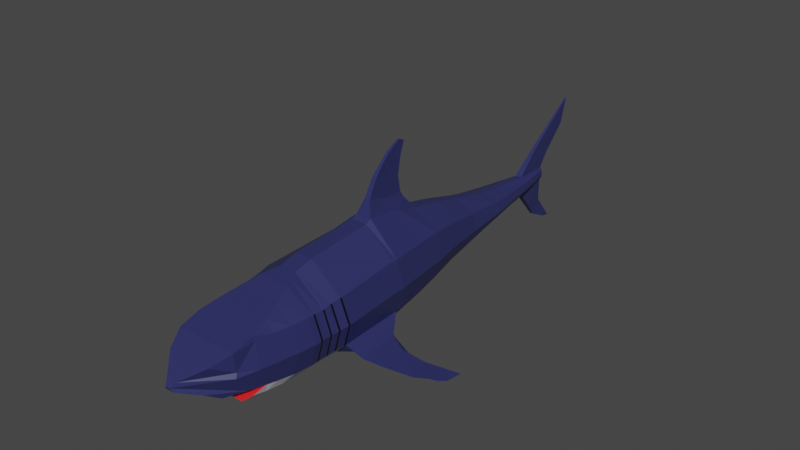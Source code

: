 # Source: SharkModel.blend  (saved by Blender 3.1.7; exported with 4.5.12 LTS)
import bpy
from mathutils import Matrix  # noqa: F401  (used for matrix-valued properties, if any)

bpy.ops.wm.read_factory_settings(use_empty=True)
scene = bpy.context.scene
scene.name = 'Scene'

# ---- collections
col_collection = bpy.data.collections.new('Collection'); scene.collection.children.link(col_collection)

# ---- materials (node trees are filled in below, after node groups)
mat_sharkbackcolor = bpy.data.materials.new('SharkBackColor')
mat_sharkbackcolor.alpha_threshold = 0.0
mat_sharkbackcolor.use_transparent_shadow = False
mat_sharkbackcolor.line_color = (0.0, 0.0, 0.0, 1.0)
mat_sharkbellycolor = bpy.data.materials.new('SharkBellyColor')
mat_sharkbellycolor.use_transparent_shadow = False
mat_sharkgillcolor = bpy.data.materials.new('SharkGillColor')
mat_sharkgillcolor.use_transparent_shadow = False
mat_sharkmouthcolor = bpy.data.materials.new('SharkMouthColor')
mat_sharkmouthcolor.use_transparent_shadow = False

# ---- material node trees
mat_sharkbackcolor.use_nodes = True; mat_sharkbackcolor.node_tree.nodes.clear()
_N = mat_sharkbackcolor.node_tree.nodes; _L = mat_sharkbackcolor.node_tree.links
n0 = _N.new('ShaderNodeOutputMaterial'); n0.name = 'Material Output'; n0.location = (300, 300)
n1 = _N.new('ShaderNodeBsdfPrincipled'); n1.name = 'Principled BSDF'; n1.location = (10, 300)
n1.distribution = 'GGX'
n1.subsurface_method = 'RANDOM_WALK_SKIN'
n1.inputs[0].default_value = (0.02695, 0.03049, 0.1193, 1.0)
n1.inputs[2].default_value = 0.4
n1.inputs[3].default_value = 1.45
n1.inputs[27].default_value = (0.0, 0.0, 0.0, 1.0)
n1.inputs[28].default_value = 1.0
_L.new(n1.outputs[0], n0.inputs[0])
n0.is_active_output = True
mat_sharkbellycolor.use_nodes = True; mat_sharkbellycolor.node_tree.nodes.clear()
_N = mat_sharkbellycolor.node_tree.nodes; _L = mat_sharkbellycolor.node_tree.links
n0 = _N.new('ShaderNodeBsdfPrincipled'); n0.name = 'Principled BSDF'; n0.location = (10, 300)
n0.distribution = 'GGX'
n0.subsurface_method = 'RANDOM_WALK_SKIN'
n0.inputs[0].default_value = (0.7915, 0.7645, 0.8689, 1.0)
n0.inputs[3].default_value = 1.45
n0.inputs[27].default_value = (0.0, 0.0, 0.0, 1.0)
n0.inputs[28].default_value = 1.0
n1 = _N.new('ShaderNodeOutputMaterial'); n1.name = 'Material Output'; n1.location = (300, 300)
_L.new(n0.outputs[0], n1.inputs[0])
n1.is_active_output = True
mat_sharkgillcolor.use_nodes = True; mat_sharkgillcolor.node_tree.nodes.clear()
_N = mat_sharkgillcolor.node_tree.nodes; _L = mat_sharkgillcolor.node_tree.links
n0 = _N.new('ShaderNodeBsdfPrincipled'); n0.name = 'Principled BSDF'; n0.location = (10, 300)
n0.distribution = 'GGX'
n0.subsurface_method = 'RANDOM_WALK_SKIN'
n0.inputs[0].default_value = (0.0, 0.0, 0.0, 1.0)
n0.inputs[3].default_value = 1.45
n0.inputs[27].default_value = (0.0, 0.0, 0.0, 1.0)
n0.inputs[28].default_value = 1.0
n1 = _N.new('ShaderNodeOutputMaterial'); n1.name = 'Material Output'; n1.location = (300, 300)
_L.new(n0.outputs[0], n1.inputs[0])
n1.is_active_output = True
mat_sharkmouthcolor.use_nodes = True; mat_sharkmouthcolor.node_tree.nodes.clear()
_N = mat_sharkmouthcolor.node_tree.nodes; _L = mat_sharkmouthcolor.node_tree.links
n0 = _N.new('ShaderNodeBsdfPrincipled'); n0.name = 'Principled BSDF'; n0.location = (10, 300)
n0.distribution = 'GGX'
n0.subsurface_method = 'RANDOM_WALK_SKIN'
n0.inputs[0].default_value = (0.8, 0.01589, 0.01834, 1.0)
n0.inputs[3].default_value = 1.45
n0.inputs[27].default_value = (0.0, 0.0, 0.0, 1.0)
n0.inputs[28].default_value = 1.0
n1 = _N.new('ShaderNodeOutputMaterial'); n1.name = 'Material Output'; n1.location = (300, 300)
_L.new(n0.outputs[0], n1.inputs[0])
n1.is_active_output = True

# ---- world
world_world = bpy.data.worlds.new('World'); scene.world = world_world
world_world.use_nodes = True; world_world.node_tree.nodes.clear()
_N = world_world.node_tree.nodes; _L = world_world.node_tree.links
n0 = _N.new('ShaderNodeOutputWorld'); n0.name = 'World Output'; n0.location = (300, 300)
n1 = _N.new('ShaderNodeBackground'); n1.name = 'Background'; n1.location = (10, 300)
n1.inputs[0].default_value = (0.05088, 0.05088, 0.05088, 1.0)
_L.new(n1.outputs[0], n0.inputs[0])
n0.is_active_output = True
world_world.color = (0.05088, 0.05088, 0.05088)
world_world.use_sun_shadow = False
world_world.sun_shadow_jitter_overblur = 0.0

# ---- meshes
me_sharkmesh = bpy.data.meshes.new('SharkMesh')
me_sharkmesh.from_pydata([(0.2385, -0.6821, 0.5064), (0.4317, -0.6821, -2.051), (0.8768, -2.682, -0.01334), (0.7487, -3.013, -1.616), (-0.2341, -0.6821, 0.5064), (-0.4273, -0.6821, -2.051), (-0.8724, -2.682, -0.01334), (-0.7443, -3.013, -1.616), (-0.5824, -1.937, -1.909), (0.6164, -1.682, 0.2607), (-0.612, -1.682, 0.2607), (0.5868, -1.937, -1.909), (1.314, -0.6821, -0.8094), (-1.046, -2.682, -0.8094), (1.051, -2.682, -0.8094), (-1.31, -0.6821, -0.8094), (1.247, -1.682, -0.8094), (-1.242, -1.682, -0.8094), (-0.4454, -1.182, 0.4025), (0.4828, -1.437, -2.004), (-0.4784, -1.437, -2.004), (0.4498, -1.182, 0.4025), (1.314, -1.182, -0.8094), (-1.31, -1.182, -0.8094), (-0.5971, -2.437, -1.862), (0.7552, -2.182, 0.1284), (-0.7508, -2.182, 0.1284), (0.6015, -2.437, -1.862), (-1.151, -2.182, -0.8094), (1.155, -2.182, -0.8094), (-0.907, -2.647, -0.1322), (1.168, -0.7579, -0.1322), (0.9114, -2.647, -0.1322), (-1.164, -0.7579, -0.1322), (1.081, -1.702, -0.1322), (-1.077, -1.702, -0.1322), (1.14, -1.23, -0.1322), (-1.136, -1.23, -0.1322), (-0.9977, -2.175, -0.1322), (1.002, -2.175, -0.1322), (1.142, -0.6821, -1.447), (0.9458, -2.431, -1.397), (-1.137, -0.6821, -1.447), (1.083, -1.682, -1.447), (-1.078, -1.682, -1.447), (-0.9414, -2.431, -1.397), (-1.137, -1.182, -1.447), (1.142, -1.182, -1.447), (1.003, -2.182, -1.408), (-0.999, -2.182, -1.408), (-0.8645, -3.2, -0.6956), (-0.8627, -3.265, -0.177), (0.8828, -2.954, -1.308), (0.5812, -3.428, -1.389), (0.8671, -3.265, -0.177), (-0.5768, -3.428, -1.389), (-0.8784, -2.954, -1.308), (-0.9102, -3.265, -0.8118), (0.8689, -3.2, -0.6956), (0.9146, -3.265, -0.8118), (-0.1426, -4.308, -0.6835), (-0.6262, -3.771, -0.3955), (0.1319, -4.374, -0.9179), (0.4514, -3.816, -1.153), (0.6306, -3.771, -0.3955), (-0.447, -3.816, -1.153), (-0.1275, -4.374, -0.9179), (-0.06099, -4.43, -0.8054), (0.147, -4.308, -0.6835), (0.06539, -4.43, -0.8054), (0.4577, -0.1432, -2.05), (-0.4533, -0.1432, -2.05), (1.211, -0.1354, -1.411), (-1.206, -0.1354, -1.411), (-0.2484, -0.1432, 0.6297), (0.2528, -0.1432, 0.6297), (1.209, -0.2236, -0.04754), (1.394, -0.1432, -0.7654), (-1.205, -0.2236, -0.04754), (-1.389, -0.1432, -0.7657), (0.7868, -0.6821, -1.808), (0.8814, -2.794, -1.527), (-0.7824, -0.6821, -1.808), (0.8348, -1.81, -1.737), (-0.8304, -1.81, -1.737), (-0.8079, -1.31, -1.785), (0.8123, -1.31, -1.785), (0.8025, -2.31, -1.694), (-0.7981, -2.31, -1.694), (-0.877, -2.794, -1.527), (0.8343, -0.06447, -1.789), (-0.8299, -0.06447, -1.789), (0.5366, 1.813, -1.988), (-0.5322, 1.813, -1.988), (0.7764, 1.851, -1.864), (-0.7721, 1.851, -1.864), (-0.231, 1.813, 0.7663), (0.2354, 1.813, 0.7663), (1.125, 1.727, 0.04129), (1.297, 1.813, -0.7275), (-1.121, 1.727, 0.04129), (-1.293, 1.813, -0.7275), (1.127, 1.898, -1.425), (-1.122, 1.898, -1.425), (0.5366, 2.053, -1.972), (-0.5322, 2.053, -1.972), (0.7764, 2.052, -1.881), (-0.7721, 2.052, -1.881), (-0.231, 1.99, 0.8455), (0.2354, 1.99, 0.8455), (1.125, 1.928, 0.03388), (1.297, 2.014, -0.7349), (-1.121, 1.928, 0.03388), (-1.293, 2.014, -0.7349), (1.127, 2.099, -1.433), (-1.122, 2.099, -1.433), (0.3763, 3.073, -1.96), (-0.3719, 3.073, -1.96), (0.8355, 3.112, -1.59), (-0.8311, 3.112, -1.59), (-0.2036, 3.073, 0.6883), (0.208, 3.073, 0.6883), (0.9934, 2.987, -0.005191), (1.145, 3.073, -0.774), (-0.989, 2.987, -0.005191), (-1.141, 3.073, -0.774), (0.9947, 3.159, -1.362), (-0.9903, 3.159, -1.362), (0.3449, 3.807, -1.798), (-0.3405, 3.807, -1.798), (0.792, 3.846, -1.452), (-0.7876, 3.846, -1.425), (-0.1863, 3.776, 0.4722), (0.1907, 3.776, 0.4722), (0.9103, 3.808, -0.03226), (1.049, 3.815, -0.8011), (-0.9059, 3.808, -0.03226), (-1.045, 3.815, -0.8011), (0.9115, 3.853, -1.255), (-0.9071, 3.853, -1.255), (-0.3616, -0.9838, 0.4437), (0.4625, -1.138, -2.023), (-1.31, -0.9838, -0.8094), (-0.4581, -1.138, -2.023), (0.366, -0.9838, 0.4437), (1.314, -0.9838, -0.8094), (1.14, -1.043, -0.1322), (-1.136, -1.043, -0.1322), (1.142, -0.9838, -1.447), (-1.137, -0.9838, -1.447), (-0.7978, -1.061, -1.794), (0.8022, -1.061, -1.794), (-0.3409, -0.9349, 0.4539), (0.4575, -1.064, -2.027), (-1.31, -0.9349, -0.8094), (-1.136, -0.9966, -0.1322), (-1.137, -0.9349, -1.447), (-0.7953, -0.9994, -1.796), (-0.4532, -1.064, -2.027), (0.3453, -0.9349, 0.4539), (1.314, -0.9349, -0.8094), (1.14, -0.9966, -0.1322), (1.142, -0.9349, -1.447), (0.7997, -0.9994, -1.796), (1.174, -0.7144, -0.1253), (-1.317, -0.6382, -0.8058), (-1.17, -0.7144, -0.1253), (0.2396, -0.6382, 0.5165), (1.321, -0.6382, -0.8058), (-1.143, -0.6376, -1.444), (-0.2352, -0.6382, 0.5165), (-0.4294, -0.6382, -2.051), (0.4338, -0.6382, -2.051), (1.147, -0.6376, -1.444), (0.7906, -0.6318, -1.807), (-0.7862, -0.6318, -1.807), (1.172, -0.5127, -0.09334), (-1.167, -0.5127, -0.09334), (1.351, -0.4348, -0.7893), (-0.4393, -0.4348, -2.051), (1.173, -0.4312, -1.43), (0.8086, -0.3987, -1.799), (-0.8042, -0.3987, -1.799), (-1.347, -0.4348, -0.7893), (0.245, -0.4348, 0.563), (-1.169, -0.4312, -1.43), (-0.2406, -0.4348, 0.563), (0.4437, -0.4348, -2.051), (1.178, -0.4634, -0.08552), (-1.174, -0.4634, -0.08552), (1.358, -0.385, -0.7853), (-0.4417, -0.385, -2.05), (1.18, -0.3807, -1.427), (0.8129, -0.3416, -1.797), (-0.8085, -0.3416, -1.797), (-1.354, -0.385, -0.7853), (0.2464, -0.385, 0.5744), (-1.175, -0.3807, -1.427), (-0.242, -0.385, 0.5744), (0.4461, -0.385, -2.05), (-0.2489, -0.08772, 0.6336), (0.2533, -0.08772, 0.6336), (1.213, -0.07765, -1.411), (0.8359, -0.01011, -1.784), (1.397, -0.08772, -0.7646), (-0.4542, -0.08772, -2.051), (0.4586, -0.08772, -2.051), (1.212, -0.1683, -0.04502), (-1.209, -0.07765, -1.411), (-0.8315, -0.01011, -1.784), (-1.392, -0.08772, -0.7646), (-1.207, -0.1683, -0.04502), (0.2978, 4.707, -1.591), (-0.294, 4.707, -1.591), (0.6838, 4.745, -1.306), (-0.68, 4.745, -1.284), (-0.1608, 4.676, 0.2838), (0.1647, 4.676, 0.2838), (0.7859, 4.708, -0.1329), (0.9059, 4.715, -0.768), (-0.7821, 4.708, -0.1329), (-0.902, 4.715, -0.768), (0.787, 4.753, -1.143), (-0.7831, 4.753, -1.143), (0.2475, 5.739, -1.429), (-0.2444, 5.739, -1.429), (0.5685, 5.777, -1.21), (-0.5653, 5.777, -1.193), (-0.1337, 5.707, 0.006727), (0.1369, 5.707, 0.006727), (0.6533, 5.739, -0.3123), (0.7531, 5.747, -0.7985), (-0.6502, 5.739, -0.3123), (-0.75, 5.747, -0.7985), (0.6542, 5.785, -1.085), (-0.6511, 5.785, -1.085), (0.2088, 6.998, -1.177), (-0.2065, 6.998, -1.177), (0.4797, 7.036, -1.04), (-0.4774, 7.036, -1.029), (-0.1131, 6.966, -0.2748), (0.1154, 6.966, -0.2748), (0.5513, 6.999, -0.4753), (0.6355, 7.006, -0.7808), (-0.549, 6.999, -0.4753), (-0.6332, 7.006, -0.7808), (0.552, 7.044, -0.961), (-0.5497, 7.044, -0.961), (0.1738, 7.668, -1.089), (-0.1724, 7.668, -1.089), (0.3997, 7.706, -0.9812), (-0.3983, 7.706, -0.9727), (-0.09454, 7.636, -0.3805), (0.09594, 7.636, -0.3805), (0.4595, 7.668, -0.538), (0.5297, 7.676, -0.7779), (-0.458, 7.668, -0.538), (-0.5283, 7.676, -0.7779), (0.4601, 7.714, -0.9195), (-0.4587, 7.714, -0.9195), (0.1012, 8.903, -1.044), (-0.1009, 8.903, -1.044), (0.233, 8.941, -0.9618), (-0.2327, 8.941, -0.9553), (-0.1019, 8.871, -0.5048), (0.1026, 8.871, -0.5048), (0.2678, 8.904, -0.6246), (0.3088, 8.911, -0.8071), (-0.2675, 8.904, -0.6246), (-0.3085, 8.911, -0.8071), (0.2682, 8.949, -0.9149), (-0.2679, 8.949, -0.9149), (0.03138, 9.99, -0.979), (-0.032, 9.99, -0.979), (0.07273, 9.996, -0.9158), (-0.07335, 9.996, -0.9108), (-0.03258, 10.0, -0.5633), (0.03158, 10.0, -0.5633), (0.08366, 9.991, -0.6557), (0.09651, 10.01, -0.7965), (-0.08428, 9.991, -0.6557), (-0.09713, 10.01, -0.7965), (0.08377, 10.0, -0.8796), (-0.08439, 10.0, -0.8796), (1.294, 0.3475, -1.78), (1.202, 1.598, -1.82), (1.541, 1.298, -1.677), (-1.536, 1.298, -1.677), (-1.197, 1.598, -1.82), (-1.654, 0.03365, -1.67), (1.659, 0.03365, -1.67), (-1.289, 0.3475, -1.78), (1.565, 0.31, -1.846), (1.453, 1.481, -1.868), (1.95, 1.123, -1.821), (-1.945, 1.123, -1.821), (-1.449, 1.481, -1.868), (-2.095, 0.2428, -1.818), (2.099, 0.2428, -1.818), (-1.56, 0.31, -1.846), (2.326, 0.7067, -2.005), (2.16, 1.264, -2.021), (2.529, 1.294, -2.024), (-2.525, 1.294, -2.024), (-2.156, 1.264, -2.021), (-2.719, 0.5957, -2.021), (2.724, 0.5957, -2.021), (-2.322, 0.7067, -2.005), (3.191, 0.9467, -2.121), (3.022, 1.392, -2.134), (3.447, 1.544, -2.105), (-3.443, 1.544, -2.105), (-3.017, 1.392, -2.134), (-3.377, 1.105, -2.102), (3.381, 1.105, -2.102), (-3.186, 0.9467, -2.121), (-0.08072, 2.13, 1.259), (0.08512, 2.13, 1.259), (-0.07098, 2.732, 1.101), (0.07538, 2.732, 1.101), (-0.08772, 3.434, 0.8853), (0.09212, 3.434, 0.8853), (-0.06293, 2.421, 1.774), (0.06733, 2.421, 1.774), (-0.05528, 2.776, 1.475), (0.05968, 2.776, 1.475), (-0.05046, 3.346, 1.051), (0.05486, 3.346, 1.051), (-0.039, 2.694, 2.048), (0.0434, 2.694, 2.048), (-0.03416, 2.898, 1.749), (0.03856, 2.898, 1.749), (-0.03111, 3.279, 1.532), (0.03551, 3.279, 1.532), (-0.04287, 2.911, 2.256), (0.04727, 2.911, 2.256), (-0.03758, 3.105, 2.09), (0.04197, 3.105, 2.09), (-0.03424, 3.373, 2.034), (0.03864, 3.373, 2.034), (-0.0197, 3.33, 2.487), (0.0241, 3.33, 2.487), (-0.01713, 3.418, 2.452), (0.02153, 3.418, 2.452), (-0.01551, 3.529, 2.406), (0.01991, 3.529, 2.406), (0.07644, 9.396, -1.649), (-0.07627, 9.396, -1.649), (-0.05543, 9.601, 0.1275), (0.05572, 9.601, 0.1275), (0.0237, 9.998, -1.636), (-0.02421, 9.998, -1.636), (-0.01774, 10.3, -0.1789), (0.01712, 10.3, -0.1789), (0.04508, 9.695, -2.025), (-0.04505, 9.695, -2.025), (-0.01986, 11.23, 1.306), (0.02015, 11.23, 1.306), (0.01395, 10.3, -2.013), (-0.01432, 10.3, -2.013), (-0.01774, 11.03, 0.5668), (0.01712, 11.03, 0.5668), (0.03014, 10.3, -2.334), (-0.03017, 10.3, -2.334), (0.00931, 10.62, -2.4), (-0.00961, 10.62, -2.4)], [], [(25, 26, 6, 2), (52, 56, 45, 41), (155, 152, 4, 33), (24, 27, 3, 7), (39, 25, 2, 32), (197, 195, 79, 73), (36, 21, 9, 34), (20, 19, 11, 8), (38, 26, 10, 35), (21, 18, 10, 9), (49, 28, 17, 44), (47, 22, 16, 43), (188, 190, 77, 76), (48, 29, 14, 41), (156, 154, 15, 42), (13, 45, 56, 57), (44, 17, 23, 46), (148, 145, 22, 47), (144, 140, 18, 21), (143, 141, 19, 20), (146, 144, 21, 36), (35, 10, 18, 37), (43, 16, 29, 48), (45, 13, 28, 49), (30, 6, 26, 38), (34, 9, 25, 39), (8, 11, 27, 24), (9, 10, 26, 25), (16, 34, 39, 29), (13, 30, 38, 28), (17, 35, 37, 23), (145, 146, 36, 22), (28, 38, 35, 17), (22, 36, 34, 16), (196, 188, 76, 75), (29, 39, 32, 14), (154, 155, 33, 15), (81, 89, 7, 3), (89, 45, 49, 88), (83, 43, 48, 87), (151, 148, 47, 86), (84, 44, 46, 85), (32, 2, 54, 58), (157, 156, 42, 82), (87, 48, 41, 81), (195, 189, 78, 79), (86, 47, 43, 83), (88, 49, 44, 84), (50, 57, 67, 60), (51, 50, 60, 61), (52, 59, 69, 62), (55, 53, 63, 65), (30, 13, 57, 50), (14, 32, 58, 59), (41, 14, 59, 52), (2, 6, 51, 54), (52, 53, 55, 56), (6, 30, 50, 51), (68, 64, 61, 60), (62, 69, 67, 66), (69, 68, 60, 67), (63, 62, 66, 65), (57, 56, 66, 67), (56, 55, 65, 66), (53, 52, 62, 63), (58, 54, 64, 68), (59, 58, 68, 69), (54, 51, 61, 64), (201, 207, 98, 97), (206, 205, 93, 92), (204, 202, 102, 99), (200, 201, 97, 96), (198, 196, 75, 74), (199, 191, 71, 70), (190, 192, 72, 77), (189, 198, 74, 78), (194, 197, 73, 91), (193, 199, 70, 90), (192, 193, 90, 72), (191, 194, 91, 71), (208, 103, 287, 289), (24, 88, 84, 8), (19, 86, 83, 11), (27, 87, 81, 3), (158, 157, 82, 5), (8, 84, 85, 20), (141, 151, 86, 19), (11, 83, 87, 27), (7, 89, 88, 24), (41, 45, 89, 81), (97, 98, 110, 109), (92, 93, 105, 104), (99, 102, 114, 111), (96, 97, 109, 108), (102, 94, 106, 114), (102, 202, 290, 286), (207, 204, 99, 98), (208, 210, 101, 103), (203, 206, 92, 94), (211, 200, 96, 100), (210, 211, 100, 101), (205, 209, 95, 93), (109, 110, 122, 121), (104, 105, 117, 116), (111, 114, 126, 123), (132, 120, 318, 320), (114, 106, 118, 126), (95, 103, 115, 107), (98, 99, 111, 110), (103, 101, 113, 115), (94, 92, 104, 106), (100, 96, 108, 112), (101, 100, 112, 113), (93, 95, 107, 105), (121, 122, 134, 133), (116, 117, 129, 128), (123, 126, 138, 135), (108, 109, 317, 316), (126, 118, 130, 138), (107, 115, 127, 119), (110, 111, 123, 122), (115, 113, 125, 127), (106, 104, 116, 118), (112, 108, 120, 124), (113, 112, 124, 125), (105, 107, 119, 117), (133, 134, 218, 217), (128, 129, 213, 212), (135, 138, 222, 219), (132, 133, 217, 216), (138, 130, 214, 222), (119, 127, 139, 131), (122, 123, 135, 134), (127, 125, 137, 139), (118, 116, 128, 130), (124, 120, 132, 136), (125, 124, 136, 137), (117, 119, 131, 129), (153, 163, 151, 141), (20, 85, 150, 143), (85, 46, 149, 150), (163, 162, 148, 151), (23, 37, 147, 142), (160, 161, 146, 145), (161, 159, 144, 146), (158, 153, 141, 143), (159, 152, 140, 144), (162, 160, 145, 148), (46, 23, 142, 149), (37, 18, 140, 147), (40, 12, 160, 162), (0, 4, 152, 159), (5, 1, 153, 158), (31, 0, 159, 161), (12, 31, 161, 160), (80, 40, 162, 163), (1, 80, 163, 153), (143, 150, 157, 158), (150, 149, 156, 157), (142, 147, 155, 154), (149, 142, 154, 156), (147, 140, 152, 155), (5, 82, 175, 171), (40, 80, 174, 173), (80, 1, 172, 174), (82, 42, 169, 175), (33, 4, 170, 166), (12, 40, 173, 168), (1, 5, 171, 172), (4, 0, 167, 170), (15, 33, 166, 165), (0, 31, 164, 167), (31, 12, 168, 164), (42, 15, 165, 169), (171, 175, 182, 179), (173, 174, 181, 180), (174, 172, 187, 181), (175, 169, 185, 182), (166, 170, 186, 177), (168, 173, 180, 178), (172, 171, 179, 187), (170, 167, 184, 186), (165, 166, 177, 183), (167, 164, 176, 184), (164, 168, 178, 176), (169, 165, 183, 185), (179, 182, 194, 191), (180, 181, 193, 192), (181, 187, 199, 193), (182, 185, 197, 194), (177, 186, 198, 189), (178, 180, 192, 190), (187, 179, 191, 199), (186, 184, 196, 198), (183, 177, 189, 195), (184, 176, 188, 196), (176, 178, 190, 188), (185, 183, 195, 197), (71, 91, 209, 205), (79, 78, 211, 210), (78, 74, 200, 211), (90, 70, 206, 203), (73, 79, 210, 208), (76, 77, 204, 207), (91, 73, 208, 209), (72, 90, 203, 202), (74, 75, 201, 200), (77, 72, 202, 204), (70, 71, 205, 206), (75, 76, 207, 201), (219, 222, 234, 231), (216, 217, 229, 228), (222, 214, 226, 234), (213, 215, 227, 225), (221, 220, 232, 233), (131, 139, 223, 215), (134, 135, 219, 218), (139, 137, 221, 223), (130, 128, 212, 214), (136, 132, 216, 220), (137, 136, 220, 221), (129, 131, 215, 213), (228, 229, 241, 240), (234, 226, 238, 246), (225, 227, 239, 237), (233, 232, 244, 245), (232, 228, 240, 244), (212, 213, 225, 224), (217, 218, 230, 229), (215, 223, 235, 227), (218, 219, 231, 230), (223, 221, 233, 235), (214, 212, 224, 226), (220, 216, 228, 232), (246, 238, 250, 258), (237, 239, 251, 249), (245, 244, 256, 257), (244, 240, 252, 256), (238, 236, 248, 250), (231, 234, 246, 243), (224, 225, 237, 236), (229, 230, 242, 241), (227, 235, 247, 239), (230, 231, 243, 242), (235, 233, 245, 247), (226, 224, 236, 238), (249, 251, 263, 261), (257, 256, 268, 269), (256, 252, 264, 268), (250, 248, 260, 262), (259, 257, 269, 271), (240, 241, 253, 252), (243, 246, 258, 255), (236, 237, 249, 248), (241, 242, 254, 253), (239, 247, 259, 251), (242, 243, 255, 254), (247, 245, 257, 259), (269, 268, 280, 281), (268, 264, 276, 280), (262, 260, 272, 274), (271, 269, 281, 283), (266, 267, 279, 278), (258, 250, 262, 270), (252, 253, 265, 264), (255, 258, 270, 267), (248, 249, 261, 260), (253, 254, 266, 265), (251, 259, 271, 263), (254, 255, 267, 266), (280, 276, 277, 278), (283, 281, 279, 282), (281, 280, 278, 279), (275, 283, 282, 274), (273, 275, 274, 272), (261, 263, 275, 273), (270, 262, 274, 282), (260, 261, 347, 346), (267, 270, 282, 279), (273, 272, 350, 351), (265, 266, 278, 277), (263, 271, 283, 275), (288, 291, 299, 296), (290, 284, 292, 298), (95, 209, 291, 288), (209, 208, 289, 291), (103, 95, 288, 287), (203, 94, 285, 284), (202, 203, 284, 290), (94, 102, 286, 285), (295, 296, 304, 303), (294, 298, 306, 302), (289, 287, 295, 297), (285, 286, 294, 293), (291, 289, 297, 299), (286, 290, 298, 294), (287, 288, 296, 295), (284, 285, 293, 292), (302, 306, 314, 310), (307, 305, 313, 315), (292, 293, 301, 300), (298, 292, 300, 306), (296, 299, 307, 304), (297, 295, 303, 305), (293, 294, 302, 301), (299, 297, 305, 307), (314, 308, 309, 310), (315, 313, 311, 312), (303, 304, 312, 311), (300, 301, 309, 308), (306, 300, 308, 314), (304, 307, 315, 312), (305, 303, 311, 313), (301, 302, 310, 309), (320, 318, 324, 326), (321, 320, 326, 327), (120, 108, 316, 318), (121, 133, 321, 319), (109, 121, 319, 317), (133, 132, 320, 321), (324, 322, 328, 330), (325, 327, 333, 331), (317, 319, 325, 323), (316, 317, 323, 322), (319, 321, 327, 325), (318, 316, 322, 324), (332, 330, 336, 338), (333, 332, 338, 339), (327, 326, 332, 333), (326, 324, 330, 332), (323, 325, 331, 329), (322, 323, 329, 328), (336, 334, 340, 342), (337, 339, 345, 343), (329, 331, 337, 335), (328, 329, 335, 334), (331, 333, 339, 337), (330, 328, 334, 336), (340, 341, 343, 342), (342, 343, 345, 344), (339, 338, 344, 345), (338, 336, 342, 344), (335, 337, 343, 341), (334, 335, 341, 340), (350, 346, 354, 358), (347, 351, 359, 355), (276, 264, 348, 352), (272, 260, 346, 350), (277, 276, 352, 353), (265, 277, 353, 349), (264, 265, 349, 348), (261, 273, 351, 347), (356, 357, 361, 360), (355, 359, 365, 363), (351, 350, 358, 359), (346, 347, 355, 354), (349, 353, 361, 357), (352, 348, 356, 360), (353, 352, 360, 361), (348, 349, 357, 356), (362, 363, 365, 364), (358, 354, 362, 364), (359, 358, 364, 365), (354, 355, 363, 362)])
me_sharkmesh.polygons.foreach_set('material_index', [0, 3, 0, 1, 0, 0, 0, 1, 0, 0, 0, 0, 0, 0, 0, 0, 0, 0, 0, 1, 0, 0, 0, 0, 0, 0, 1, 0, 0, 0, 0, 0, 0, 0, 0, 0, 0, 3, 1, 1, 1, 1, 0, 1, 1, 0, 1, 1, 0, 0, 0, 0, 0, 0, 0, 0, 3, 0, 0, 0, 0, 0, 0, 0, 0, 0, 0, 0, 0, 1, 0, 0, 0, 1, 0, 0, 1, 1, 1, 1, 0, 1, 1, 1, 1, 1, 1, 1, 1, 3, 0, 1, 0, 0, 0, 0, 0, 0, 1, 0, 0, 1, 0, 1, 0, 0, 0, 0, 0, 0, 1, 0, 0, 1, 0, 1, 0, 0, 0, 0, 0, 0, 1, 0, 0, 1, 0, 1, 0, 0, 0, 0, 0, 0, 1, 0, 0, 1, 1, 1, 1, 1, 0, 2, 0, 1, 0, 2, 0, 0, 0, 0, 1, 0, 0, 1, 1, 1, 1, 2, 2, 0, 1, 1, 1, 1, 0, 2, 1, 0, 2, 0, 2, 2, 1, 1, 1, 1, 0, 0, 1, 0, 0, 0, 0, 0, 1, 1, 1, 1, 0, 2, 1, 0, 2, 0, 2, 2, 1, 2, 0, 1, 2, 2, 1, 1, 0, 2, 1, 0, 0, 0, 0, 1, 0, 0, 0, 0, 1, 0, 0, 1, 0, 0, 1, 0, 0, 1, 0, 0, 0, 0, 1, 0, 0, 1, 0, 0, 1, 0, 1, 0, 0, 0, 0, 1, 1, 0, 0, 1, 0, 0, 0, 1, 0, 0, 0, 0, 0, 0, 0, 0, 0, 0, 0, 0, 1, 0, 0, 0, 0, 0, 0, 0, 0, 0, 0, 0, 0, 0, 0, 0, 0, 0, 0, 0, 0, 0, 0, 0, 0, 0, 0, 0, 0, 0, 0, 0, 0, 0, 0, 0, 0, 0, 0, 0, 0, 0, 0, 0, 0, 0, 0, 0, 0, 0, 0, 0, 0, 0, 0, 0, 0, 0, 0, 0, 0, 0, 0, 0, 0, 0, 0, 0, 0, 0, 0, 0, 0, 0, 0, 0, 0, 0, 0, 0, 0, 0, 0, 0, 0, 0, 0, 0, 0, 0, 0, 0, 0, 0, 0, 0, 0, 0])
_uv = me_sharkmesh.uv_layers.new(name='UVMap')
_uv.uv.foreach_set('vector', [0.625, 0.6875, 0.875, 0.6875, 0.875, 0.75, 0.625, 0.75, 0.4375, 0.75, 0.4375, 0.0, 0.4375, 0.0, 0.4375, 0.75, 0.5625, 0.2184, 0.625, 0.2184, 0.625, 0.25, 0.5625, 0.25, 0.125, 0.6875, 0.375, 0.6875, 0.375, 0.75, 0.125, 0.75, 0.5625, 0.6875, 0.625, 0.6875, 0.625, 0.75, 0.5625, 0.75, 0.4375, 0.25, 0.5, 0.25, 0.5, 0.25, 0.4375, 0.25, 0.5625, 0.5625, 0.625, 0.5625, 0.625, 0.625, 0.5625, 0.625, 0.125, 0.5625, 0.375, 0.5625, 0.375, 0.625, 0.125, 0.625, 0.5625, 0.0625, 0.625, 0.0625, 0.625, 0.125, 0.5625, 0.125, 0.625, 0.5625, 0.875, 0.5625, 0.875, 0.625, 0.625, 0.625, 0.4375, 0.0625, 0.5, 0.0625, 0.5, 0.125, 0.4375, 0.125, 0.4375, 0.5625, 0.5, 0.5625, 0.5, 0.625, 0.4375, 0.625, 0.5625, 0.5, 0.5, 0.5, 0.5, 0.5, 0.5625, 0.5, 0.4375, 0.6875, 0.5, 0.6875, 0.5, 0.75, 0.4375, 0.75, 0.4375, 0.2184, 0.5, 0.2184, 0.5, 0.25, 0.4375, 0.25, 0.5, 0.0, 0.4375, 0.0, 0.4375, 0.0, 0.5, 0.0, 0.4375, 0.125, 0.5, 0.125, 0.5, 0.1875, 0.4375, 0.1875, 0.4375, 0.5377, 0.5, 0.5377, 0.5, 0.5625, 0.4375, 0.5625, 0.625, 0.5377, 0.875, 0.5377, 0.875, 0.5625, 0.625, 0.5625, 0.125, 0.5377, 0.375, 0.5377, 0.375, 0.5625, 0.125, 0.5625, 0.5625, 0.5377, 0.625, 0.5377, 0.625, 0.5625, 0.5625, 0.5625, 0.5625, 0.125, 0.625, 0.125, 0.625, 0.1875, 0.5625, 0.1875, 0.4375, 0.625, 0.5, 0.625, 0.5, 0.6875, 0.4375, 0.6875, 0.4375, 0.0, 0.5, 0.0, 0.5, 0.0625, 0.4375, 0.0625, 0.5625, 0.0, 0.625, 0.0, 0.625, 0.0625, 0.5625, 0.0625, 0.5625, 0.625, 0.625, 0.625, 0.625, 0.6875, 0.5625, 0.6875, 0.125, 0.625, 0.375, 0.625, 0.375, 0.6875, 0.125, 0.6875, 0.625, 0.625, 0.875, 0.625, 0.875, 0.6875, 0.625, 0.6875, 0.5, 0.625, 0.5625, 0.625, 0.5625, 0.6875, 0.5, 0.6875, 0.5, 0.0, 0.5625, 0.0, 0.5625, 0.0625, 0.5, 0.0625, 0.5, 0.125, 0.5625, 0.125, 0.5625, 0.1875, 0.5, 0.1875, 0.5, 0.5377, 0.5625, 0.5377, 0.5625, 0.5625, 0.5, 0.5625, 0.5, 0.0625, 0.5625, 0.0625, 0.5625, 0.125, 0.5, 0.125, 0.5, 0.5625, 0.5625, 0.5625, 0.5625, 0.625, 0.5, 0.625, 0.625, 0.5, 0.5625, 0.5, 0.5625, 0.5, 0.625, 0.5, 0.5, 0.6875, 0.5625, 0.6875, 0.5625, 0.75, 0.5, 0.75, 0.5, 0.2184, 0.5625, 0.2184, 0.5625, 0.25, 0.5, 0.25, 0.4063, 0.75, 0.4062, 0.0, 0.375, 0.0, 0.375, 0.75, 0.4062, 0.0, 0.4375, 0.0, 0.4375, 0.0625, 0.4062, 0.0625, 0.4062, 0.625, 0.4375, 0.625, 0.4375, 0.6875, 0.4062, 0.6875, 0.4062, 0.5377, 0.4375, 0.5377, 0.4375, 0.5625, 0.4063, 0.5625, 0.4063, 0.125, 0.4375, 0.125, 0.4375, 0.1875, 0.4062, 0.1875, 0.5625, 0.75, 0.625, 0.75, 0.625, 0.75, 0.5625, 0.75, 0.4062, 0.2184, 0.4375, 0.2184, 0.4375, 0.25, 0.4062, 0.25, 0.4062, 0.6875, 0.4375, 0.6875, 0.4375, 0.75, 0.4063, 0.75, 0.5, 0.25, 0.5625, 0.25, 0.5625, 0.25, 0.5, 0.25, 0.4063, 0.5625, 0.4375, 0.5625, 0.4375, 0.625, 0.4062, 0.625, 0.4062, 0.0625, 0.4375, 0.0625, 0.4375, 0.125, 0.4063, 0.125, 0.5625, 0.0, 0.5, 0.0, 0.5, 0.0, 0.5625, 0.0, 0.625, 0.0, 0.5625, 0.0, 0.5625, 0.0, 0.625, 0.0, 0.4375, 0.75, 0.5, 0.75, 0.5, 0.75, 0.4375, 0.75, 0.125, 0.75, 0.375, 0.75, 0.375, 0.75, 0.125, 0.75, 0.5625, 0.0, 0.5, 0.0, 0.5, 0.0, 0.5625, 0.0, 0.5, 0.75, 0.5625, 0.75, 0.5625, 0.75, 0.5, 0.75, 0.4375, 0.75, 0.5, 0.75, 0.5, 0.75, 0.4375, 0.75, 0.625, 0.75, 0.875, 0.75, 0.875, 0.75, 0.625, 0.75, 0.4375, 0.75, 0.375, 0.75, 0.375, 0.0, 0.4375, 0.0, 0.625, 0.0, 0.5625, 0.0, 0.5625, 0.0, 0.625, 0.0, 0.5625, 0.75, 0.625, 0.75, 0.625, 1.0, 0.5625, 1.0, 0.4375, 0.75, 0.5, 0.75, 0.5, 1.0, 0.4375, 1.0, 0.5, 0.75, 0.5625, 0.75, 0.5625, 1.0, 0.5, 1.0, 0.375, 0.75, 0.4375, 0.75, 0.4375, 1.0, 0.375, 1.0, 0.5, 0.0, 0.4375, 0.0, 0.4375, 0.0, 0.5, 0.0, 0.4375, 0.0, 0.375, 0.0, 0.375, 0.0, 0.4375, 0.0, 0.375, 0.75, 0.4375, 0.75, 0.4375, 0.75, 0.375, 0.75, 0.5625, 0.75, 0.625, 0.75, 0.625, 0.75, 0.5625, 0.75, 0.5, 0.75, 0.5625, 0.75, 0.5625, 0.75, 0.5, 0.75, 0.625, 0.75, 0.875, 0.75, 0.875, 0.75, 0.625, 0.75, 0.625, 0.5, 0.5625, 0.5, 0.5625, 0.5, 0.625, 0.5, 0.375, 0.5, 0.125, 0.5, 0.125, 0.5, 0.375, 0.5, 0.5, 0.5, 0.4375, 0.5, 0.4375, 0.5, 0.5, 0.5, 0.875, 0.5, 0.625, 0.5, 0.625, 0.5, 0.875, 0.5, 0.875, 0.5, 0.625, 0.5, 0.625, 0.5, 0.875, 0.5, 0.375, 0.5, 0.125, 0.5, 0.125, 0.5, 0.375, 0.5, 0.5, 0.5, 0.4375, 0.5, 0.4375, 0.5, 0.5, 0.5, 0.5625, 0.25, 0.625, 0.25, 0.625, 0.25, 0.5625, 0.25, 0.4062, 0.25, 0.4375, 0.25, 0.4375, 0.25, 0.4062, 0.25, 0.4062, 0.5, 0.375, 0.5, 0.375, 0.5, 0.4062, 0.5, 0.4375, 0.5, 0.4062, 0.5, 0.4062, 0.5, 0.4375, 0.5, 0.375, 0.25, 0.4062, 0.25, 0.4062, 0.25, 0.375, 0.25, 0.4375, 0.25, 0.4375, 0.25, 0.4375, 0.25, 0.4375, 0.25, 0.375, 0.0625, 0.4062, 0.0625, 0.4063, 0.125, 0.375, 0.125, 0.375, 0.5625, 0.4063, 0.5625, 0.4062, 0.625, 0.375, 0.625, 0.375, 0.6875, 0.4062, 0.6875, 0.4063, 0.75, 0.375, 0.75, 0.375, 0.2184, 0.4062, 0.2184, 0.4062, 0.25, 0.375, 0.25, 0.375, 0.125, 0.4063, 0.125, 0.4062, 0.1875, 0.375, 0.1875, 0.375, 0.5377, 0.4062, 0.5377, 0.4063, 0.5625, 0.375, 0.5625, 0.375, 0.625, 0.4062, 0.625, 0.4062, 0.6875, 0.375, 0.6875, 0.375, 0.0, 0.4062, 0.0, 0.4062, 0.0625, 0.375, 0.0625, 0.4375, 0.75, 0.4375, 0.0, 0.4062, 0.0, 0.4063, 0.75, 0.625, 0.5, 0.5625, 0.5, 0.5625, 0.5, 0.625, 0.5, 0.375, 0.5, 0.125, 0.5, 0.125, 0.5, 0.375, 0.5, 0.5, 0.5, 0.4375, 0.5, 0.4375, 0.5, 0.5, 0.5, 0.875, 0.5, 0.625, 0.5, 0.625, 0.5, 0.875, 0.5, 0.4375, 0.5, 0.4062, 0.5, 0.4062, 0.5, 0.4375, 0.5, 0.4375, 0.5, 0.4375, 0.5, 0.4375, 0.5, 0.4375, 0.5, 0.5625, 0.5, 0.5, 0.5, 0.5, 0.5, 0.5625, 0.5, 0.4375, 0.25, 0.5, 0.25, 0.5, 0.25, 0.4375, 0.25, 0.4062, 0.5, 0.375, 0.5, 0.375, 0.5, 0.4062, 0.5, 0.5625, 0.25, 0.625, 0.25, 0.625, 0.25, 0.5625, 0.25, 0.5, 0.25, 0.5625, 0.25, 0.5625, 0.25, 0.5, 0.25, 0.375, 0.25, 0.4062, 0.25, 0.4062, 0.25, 0.375, 0.25, 0.625, 0.5, 0.5625, 0.5, 0.5625, 0.5, 0.625, 0.5, 0.375, 0.5, 0.125, 0.5, 0.125, 0.5, 0.375, 0.5, 0.5, 0.5, 0.4375, 0.5, 0.4375, 0.5, 0.5, 0.5, 0.625, 0.25, 0.625, 0.25, 0.625, 0.25, 0.625, 0.25, 0.4375, 0.5, 0.4062, 0.5, 0.4062, 0.5, 0.4375, 0.5, 0.4062, 0.25, 0.4375, 0.25, 0.4375, 0.25, 0.4062, 0.25, 0.5625, 0.5, 0.5, 0.5, 0.5, 0.5, 0.5625, 0.5, 0.4375, 0.25, 0.5, 0.25, 0.5, 0.25, 0.4375, 0.25, 0.4062, 0.5, 0.375, 0.5, 0.375, 0.5, 0.4062, 0.5, 0.5625, 0.25, 0.625, 0.25, 0.625, 0.25, 0.5625, 0.25, 0.5, 0.25, 0.5625, 0.25, 0.5625, 0.25, 0.5, 0.25, 0.375, 0.25, 0.4062, 0.25, 0.4062, 0.25, 0.375, 0.25, 0.625, 0.5, 0.5625, 0.5, 0.5625, 0.5, 0.625, 0.5, 0.375, 0.5, 0.125, 0.5, 0.125, 0.5, 0.375, 0.5, 0.5, 0.5, 0.4375, 0.5, 0.4375, 0.5, 0.5, 0.5, 0.875, 0.5, 0.625, 0.5, 0.625, 0.5, 0.875, 0.5, 0.4375, 0.5, 0.4062, 0.5, 0.4062, 0.5, 0.4375, 0.5, 0.4062, 0.25, 0.4375, 0.25, 0.4375, 0.25, 0.4062, 0.25, 0.5625, 0.5, 0.5, 0.5, 0.5, 0.5, 0.5625, 0.5, 0.4375, 0.25, 0.5, 0.25, 0.5, 0.25, 0.4375, 0.25, 0.4062, 0.5, 0.375, 0.5, 0.375, 0.5, 0.4062, 0.5, 0.5625, 0.25, 0.625, 0.25, 0.625, 0.25, 0.5625, 0.25, 0.5, 0.25, 0.5625, 0.25, 0.5625, 0.25, 0.5, 0.25, 0.375, 0.25, 0.4062, 0.25, 0.4062, 0.25, 0.375, 0.25, 0.625, 0.5, 0.5625, 0.5, 0.5625, 0.5, 0.625, 0.5, 0.375, 0.5, 0.125, 0.5, 0.125, 0.5, 0.375, 0.5, 0.5, 0.5, 0.4375, 0.5, 0.4375, 0.5, 0.5, 0.5, 0.875, 0.5, 0.625, 0.5, 0.625, 0.5, 0.875, 0.5, 0.4375, 0.5, 0.4062, 0.5, 0.4062, 0.5, 0.4375, 0.5, 0.4062, 0.25, 0.4375, 0.25, 0.4375, 0.25, 0.4062, 0.25, 0.5625, 0.5, 0.5, 0.5, 0.5, 0.5, 0.5625, 0.5, 0.4375, 0.25, 0.5, 0.25, 0.5, 0.25, 0.4375, 0.25, 0.4062, 0.5, 0.375, 0.5, 0.375, 0.5, 0.4062, 0.5, 0.5625, 0.25, 0.625, 0.25, 0.625, 0.25, 0.5625, 0.25, 0.5, 0.25, 0.5625, 0.25, 0.5625, 0.25, 0.5, 0.25, 0.375, 0.25, 0.4062, 0.25, 0.4062, 0.25, 0.375, 0.25, 0.375, 0.5316, 0.4062, 0.5316, 0.4062, 0.5377, 0.375, 0.5377, 0.375, 0.1875, 0.4062, 0.1875, 0.4062, 0.2123, 0.375, 0.2123, 0.4062, 0.1875, 0.4375, 0.1875, 0.4375, 0.2123, 0.4062, 0.2123, 0.4062, 0.5316, 0.4375, 0.5316, 0.4375, 0.5377, 0.4062, 0.5377, 0.5, 0.1875, 0.5625, 0.1875, 0.5625, 0.2123, 0.5, 0.2123, 0.5, 0.5316, 0.5625, 0.5316, 0.5625, 0.5377, 0.5, 0.5377, 0.5625, 0.5316, 0.625, 0.5316, 0.625, 0.5377, 0.5625, 0.5377, 0.125, 0.5316, 0.375, 0.5316, 0.375, 0.5377, 0.125, 0.5377, 0.625, 0.5316, 0.875, 0.5316, 0.875, 0.5377, 0.625, 0.5377, 0.4375, 0.5316, 0.5, 0.5316, 0.5, 0.5377, 0.4375, 0.5377, 0.4375, 0.1875, 0.5, 0.1875, 0.5, 0.2123, 0.4375, 0.2123, 0.5625, 0.1875, 0.625, 0.1875, 0.625, 0.2123, 0.5625, 0.2123, 0.4375, 0.5, 0.5, 0.5, 0.5, 0.5316, 0.4375, 0.5316, 0.625, 0.5, 0.875, 0.5, 0.875, 0.5316, 0.625, 0.5316, 0.125, 0.5, 0.375, 0.5, 0.375, 0.5316, 0.125, 0.5316, 0.5625, 0.5, 0.625, 0.5, 0.625, 0.5316, 0.5625, 0.5316, 0.5, 0.5, 0.5625, 0.5, 0.5625, 0.5316, 0.5, 0.5316, 0.4062, 0.5, 0.4375, 0.5, 0.4375, 0.5316, 0.4062, 0.5316, 0.375, 0.5, 0.4062, 0.5, 0.4062, 0.5316, 0.375, 0.5316, 0.375, 0.2123, 0.4062, 0.2123, 0.4062, 0.2184, 0.375, 0.2184, 0.4062, 0.2123, 0.4375, 0.2123, 0.4375, 0.2184, 0.4062, 0.2184, 0.5, 0.2123, 0.5625, 0.2123, 0.5625, 0.2184, 0.5, 0.2184, 0.4375, 0.2123, 0.5, 0.2123, 0.5, 0.2184, 0.4375, 0.2184, 0.5625, 0.2123, 0.625, 0.2123, 0.625, 0.2184, 0.5625, 0.2184, 0.375, 0.25, 0.4062, 0.25, 0.4062, 0.25, 0.375, 0.25, 0.4375, 0.5, 0.4062, 0.5, 0.4062, 0.5, 0.4375, 0.5, 0.4062, 0.5, 0.375, 0.5, 0.375, 0.5, 0.4062, 0.5, 0.4062, 0.25, 0.4375, 0.25, 0.4375, 0.25, 0.4062, 0.25, 0.5625, 0.25, 0.625, 0.25, 0.625, 0.25, 0.5625, 0.25, 0.5, 0.5, 0.4375, 0.5, 0.4375, 0.5, 0.5, 0.5, 0.375, 0.5, 0.125, 0.5, 0.125, 0.5, 0.375, 0.5, 0.875, 0.5, 0.625, 0.5, 0.625, 0.5, 0.875, 0.5, 0.5, 0.25, 0.5625, 0.25, 0.5625, 0.25, 0.5, 0.25, 0.625, 0.5, 0.5625, 0.5, 0.5625, 0.5, 0.625, 0.5, 0.5625, 0.5, 0.5, 0.5, 0.5, 0.5, 0.5625, 0.5, 0.4375, 0.25, 0.5, 0.25, 0.5, 0.25, 0.4375, 0.25, 0.375, 0.25, 0.4062, 0.25, 0.4062, 0.25, 0.375, 0.25, 0.4375, 0.5, 0.4062, 0.5, 0.4062, 0.5, 0.4375, 0.5, 0.4062, 0.5, 0.375, 0.5, 0.375, 0.5, 0.4062, 0.5, 0.4062, 0.25, 0.4375, 0.25, 0.4375, 0.25, 0.4062, 0.25, 0.5625, 0.25, 0.625, 0.25, 0.625, 0.25, 0.5625, 0.25, 0.5, 0.5, 0.4375, 0.5, 0.4375, 0.5, 0.5, 0.5, 0.375, 0.5, 0.125, 0.5, 0.125, 0.5, 0.375, 0.5, 0.875, 0.5, 0.625, 0.5, 0.625, 0.5, 0.875, 0.5, 0.5, 0.25, 0.5625, 0.25, 0.5625, 0.25, 0.5, 0.25, 0.625, 0.5, 0.5625, 0.5, 0.5625, 0.5, 0.625, 0.5, 0.5625, 0.5, 0.5, 0.5, 0.5, 0.5, 0.5625, 0.5, 0.4375, 0.25, 0.5, 0.25, 0.5, 0.25, 0.4375, 0.25, 0.375, 0.25, 0.4062, 0.25, 0.4062, 0.25, 0.375, 0.25, 0.4375, 0.5, 0.4062, 0.5, 0.4062, 0.5, 0.4375, 0.5, 0.4062, 0.5, 0.375, 0.5, 0.375, 0.5, 0.4062, 0.5, 0.4062, 0.25, 0.4375, 0.25, 0.4375, 0.25, 0.4062, 0.25, 0.5625, 0.25, 0.625, 0.25, 0.625, 0.25, 0.5625, 0.25, 0.5, 0.5, 0.4375, 0.5, 0.4375, 0.5, 0.5, 0.5, 0.375, 0.5, 0.125, 0.5, 0.125, 0.5, 0.375, 0.5, 0.875, 0.5, 0.625, 0.5, 0.625, 0.5, 0.875, 0.5, 0.5, 0.25, 0.5625, 0.25, 0.5625, 0.25, 0.5, 0.25, 0.625, 0.5, 0.5625, 0.5, 0.5625, 0.5, 0.625, 0.5, 0.5625, 0.5, 0.5, 0.5, 0.5, 0.5, 0.5625, 0.5, 0.4375, 0.25, 0.5, 0.25, 0.5, 0.25, 0.4375, 0.25, 0.375, 0.25, 0.4062, 0.25, 0.4062, 0.25, 0.375, 0.25, 0.5, 0.25, 0.5625, 0.25, 0.5625, 0.25, 0.5, 0.25, 0.5625, 0.25, 0.625, 0.25, 0.625, 0.25, 0.5625, 0.25, 0.4062, 0.5, 0.375, 0.5, 0.375, 0.5, 0.4062, 0.5, 0.4375, 0.25, 0.5, 0.25, 0.5, 0.25, 0.4375, 0.25, 0.5625, 0.5, 0.5, 0.5, 0.5, 0.5, 0.5625, 0.5, 0.4062, 0.25, 0.4375, 0.25, 0.4375, 0.25, 0.4062, 0.25, 0.4375, 0.5, 0.4062, 0.5, 0.4062, 0.5, 0.4375, 0.5, 0.875, 0.5, 0.625, 0.5, 0.625, 0.5, 0.875, 0.5, 0.5, 0.5, 0.4375, 0.5, 0.4375, 0.5, 0.5, 0.5, 0.375, 0.5, 0.125, 0.5, 0.125, 0.5, 0.375, 0.5, 0.625, 0.5, 0.5625, 0.5, 0.5625, 0.5, 0.625, 0.5, 0.5, 0.5, 0.4375, 0.5, 0.4375, 0.5, 0.5, 0.5, 0.875, 0.5, 0.625, 0.5, 0.625, 0.5, 0.875, 0.5, 0.4375, 0.5, 0.4062, 0.5, 0.4062, 0.5, 0.4375, 0.5, 0.375, 0.25, 0.4062, 0.25, 0.4062, 0.25, 0.375, 0.25, 0.5, 0.25, 0.5625, 0.25, 0.5625, 0.25, 0.5, 0.25, 0.4062, 0.25, 0.4375, 0.25, 0.4375, 0.25, 0.4062, 0.25, 0.5625, 0.5, 0.5, 0.5, 0.5, 0.5, 0.5625, 0.5, 0.4375, 0.25, 0.5, 0.25, 0.5, 0.25, 0.4375, 0.25, 0.4062, 0.5, 0.375, 0.5, 0.375, 0.5, 0.4062, 0.5, 0.5625, 0.25, 0.625, 0.25, 0.625, 0.25, 0.5625, 0.25, 0.5, 0.25, 0.5625, 0.25, 0.5625, 0.25, 0.5, 0.25, 0.375, 0.25, 0.4062, 0.25, 0.4062, 0.25, 0.375, 0.25, 0.875, 0.5, 0.625, 0.5, 0.625, 0.5, 0.875, 0.5, 0.4375, 0.5, 0.4062, 0.5, 0.4062, 0.5, 0.4375, 0.5, 0.375, 0.25, 0.4062, 0.25, 0.4062, 0.25, 0.375, 0.25, 0.5, 0.25, 0.5625, 0.25, 0.5625, 0.25, 0.5, 0.25, 0.5625, 0.25, 0.625, 0.25, 0.625, 0.25, 0.5625, 0.25, 0.375, 0.5, 0.125, 0.5, 0.125, 0.5, 0.375, 0.5, 0.625, 0.5, 0.5625, 0.5, 0.5625, 0.5, 0.625, 0.5, 0.4062, 0.25, 0.4375, 0.25, 0.4375, 0.25, 0.4062, 0.25, 0.5625, 0.5, 0.5, 0.5, 0.5, 0.5, 0.5625, 0.5, 0.4375, 0.25, 0.5, 0.25, 0.5, 0.25, 0.4375, 0.25, 0.4062, 0.5, 0.375, 0.5, 0.375, 0.5, 0.4062, 0.5, 0.5625, 0.25, 0.625, 0.25, 0.625, 0.25, 0.5625, 0.25, 0.4375, 0.5, 0.4062, 0.5, 0.4062, 0.5, 0.4375, 0.5, 0.375, 0.25, 0.4062, 0.25, 0.4062, 0.25, 0.375, 0.25, 0.5, 0.25, 0.5625, 0.25, 0.5625, 0.25, 0.5, 0.25, 0.5625, 0.25, 0.625, 0.25, 0.625, 0.25, 0.5625, 0.25, 0.4062, 0.5, 0.375, 0.5, 0.375, 0.5, 0.4062, 0.5, 0.5, 0.5, 0.4375, 0.5, 0.4375, 0.5, 0.5, 0.5, 0.375, 0.5, 0.125, 0.5, 0.125, 0.5, 0.375, 0.5, 0.625, 0.5, 0.5625, 0.5, 0.5625, 0.5, 0.625, 0.5, 0.4062, 0.25, 0.4375, 0.25, 0.4375, 0.25, 0.4062, 0.25, 0.5625, 0.5, 0.5, 0.5, 0.5, 0.5, 0.5625, 0.5, 0.4375, 0.25, 0.5, 0.25, 0.5, 0.25, 0.4375, 0.25, 0.4062, 0.5, 0.375, 0.5, 0.375, 0.5, 0.4062, 0.5, 0.375, 0.25, 0.4062, 0.25, 0.4062, 0.25, 0.375, 0.25, 0.5, 0.25, 0.5625, 0.25, 0.5625, 0.25, 0.5, 0.25, 0.5625, 0.25, 0.625, 0.25, 0.625, 0.25, 0.5625, 0.25, 0.4062, 0.5, 0.375, 0.5, 0.375, 0.5, 0.4062, 0.5, 0.4375, 0.25, 0.5, 0.25, 0.5, 0.25, 0.4375, 0.25, 0.875, 0.5, 0.625, 0.5, 0.625, 0.5, 0.875, 0.5, 0.5, 0.5, 0.4375, 0.5, 0.4375, 0.5, 0.5, 0.5, 0.375, 0.5, 0.125, 0.5, 0.125, 0.5, 0.375, 0.5, 0.625, 0.5, 0.5625, 0.5, 0.5625, 0.5, 0.625, 0.5, 0.4062, 0.25, 0.4375, 0.25, 0.4375, 0.25, 0.4062, 0.25, 0.5625, 0.5, 0.5, 0.5, 0.5, 0.5, 0.5625, 0.5, 0.4375, 0.25, 0.5, 0.25, 0.5, 0.25, 0.4375, 0.25, 0.5, 0.25, 0.5625, 0.25, 0.5625, 0.25, 0.5, 0.25, 0.5625, 0.25, 0.625, 0.25, 0.625, 0.25, 0.5625, 0.25, 0.4062, 0.5, 0.375, 0.5, 0.375, 0.5, 0.4062, 0.5, 0.4375, 0.25, 0.5, 0.25, 0.5, 0.25, 0.4375, 0.25, 0.5625, 0.5, 0.5, 0.5, 0.5, 0.5, 0.5625, 0.5, 0.4375, 0.5, 0.4062, 0.5, 0.4062, 0.5, 0.4375, 0.5, 0.875, 0.5, 0.625, 0.5, 0.625, 0.5, 0.875, 0.5, 0.5, 0.5, 0.4375, 0.5, 0.4375, 0.5, 0.5, 0.5, 0.375, 0.5, 0.125, 0.5, 0.125, 0.5, 0.375, 0.5, 0.625, 0.5, 0.5625, 0.5, 0.5625, 0.5, 0.625, 0.5, 0.4062, 0.25, 0.4375, 0.25, 0.4375, 0.25, 0.4062, 0.25, 0.5625, 0.5, 0.5, 0.5, 0.5, 0.5, 0.5625, 0.5, 0.5625, 0.25, 0.625, 0.25, 0.625, 0.5, 0.5625, 0.5, 0.4375, 0.25, 0.5, 0.25, 0.5, 0.5, 0.4375, 0.5, 0.5, 0.25, 0.5625, 0.25, 0.5625, 0.5, 0.5, 0.5, 0.4062, 0.25, 0.4375, 0.25, 0.4375, 0.5, 0.4062, 0.5, 0.375, 0.25, 0.4062, 0.25, 0.4062, 0.5, 0.375, 0.5, 0.375, 0.25, 0.4062, 0.25, 0.4062, 0.25, 0.375, 0.25, 0.4375, 0.5, 0.4062, 0.5, 0.4062, 0.5, 0.4375, 0.5, 0.375, 0.5, 0.125, 0.5, 0.125, 0.5, 0.375, 0.5, 0.5, 0.5, 0.4375, 0.5, 0.4375, 0.5, 0.5, 0.5, 0.375, 0.25, 0.375, 0.5, 0.375, 0.5, 0.375, 0.25, 0.625, 0.5, 0.5625, 0.5, 0.5625, 0.5, 0.625, 0.5, 0.4062, 0.25, 0.4375, 0.25, 0.4375, 0.25, 0.4062, 0.25, 0.4062, 0.25, 0.4062, 0.25, 0.4062, 0.25, 0.4062, 0.25, 0.4375, 0.5, 0.4062, 0.5, 0.4062, 0.5, 0.4375, 0.5, 0.4062, 0.25, 0.4062, 0.25, 0.4062, 0.25, 0.4062, 0.25, 0.4062, 0.25, 0.4375, 0.25, 0.4375, 0.25, 0.4062, 0.25, 0.4375, 0.25, 0.4062, 0.25, 0.4062, 0.25, 0.4375, 0.25, 0.4062, 0.5, 0.4062, 0.5, 0.4062, 0.5, 0.4062, 0.5, 0.4375, 0.5, 0.4062, 0.5, 0.4062, 0.5, 0.4375, 0.5, 0.4062, 0.5, 0.4375, 0.5, 0.4375, 0.5, 0.4062, 0.5, 0.4375, 0.25, 0.4062, 0.25, 0.4062, 0.25, 0.4375, 0.25, 0.4375, 0.5, 0.4375, 0.5, 0.4375, 0.5, 0.4375, 0.5, 0.4375, 0.25, 0.4375, 0.25, 0.4375, 0.25, 0.4375, 0.25, 0.4062, 0.5, 0.4375, 0.5, 0.4375, 0.5, 0.4062, 0.5, 0.4062, 0.25, 0.4375, 0.25, 0.4375, 0.25, 0.4062, 0.25, 0.4375, 0.5, 0.4375, 0.5, 0.4375, 0.5, 0.4375, 0.5, 0.4375, 0.25, 0.4062, 0.25, 0.4062, 0.25, 0.4375, 0.25, 0.4062, 0.5, 0.4062, 0.5, 0.4062, 0.5, 0.4062, 0.5, 0.4375, 0.5, 0.4375, 0.5, 0.4375, 0.5, 0.4375, 0.5, 0.4062, 0.25, 0.4375, 0.25, 0.4375, 0.25, 0.4062, 0.25, 0.4062, 0.5, 0.4062, 0.5, 0.4062, 0.5, 0.4062, 0.5, 0.4375, 0.5, 0.4062, 0.5, 0.4062, 0.5, 0.4375, 0.5, 0.4062, 0.25, 0.4062, 0.25, 0.4062, 0.25, 0.4062, 0.25, 0.4375, 0.25, 0.4375, 0.25, 0.4375, 0.25, 0.4375, 0.25, 0.4062, 0.5, 0.4375, 0.5, 0.4375, 0.5, 0.4062, 0.5, 0.4062, 0.25, 0.4375, 0.25, 0.4375, 0.25, 0.4062, 0.25, 0.4375, 0.5, 0.4062, 0.5, 0.4062, 0.5, 0.4375, 0.5, 0.4062, 0.25, 0.4375, 0.25, 0.4375, 0.25, 0.4062, 0.25, 0.4375, 0.25, 0.4062, 0.25, 0.4062, 0.25, 0.4375, 0.25, 0.4062, 0.5, 0.4062, 0.5, 0.4062, 0.5, 0.4062, 0.5, 0.4375, 0.5, 0.4062, 0.5, 0.4062, 0.5, 0.4375, 0.5, 0.4062, 0.25, 0.4062, 0.25, 0.4062, 0.25, 0.4062, 0.25, 0.4375, 0.25, 0.4375, 0.25, 0.4375, 0.25, 0.4375, 0.25, 0.4062, 0.5, 0.4375, 0.5, 0.4375, 0.5, 0.4062, 0.5, 0.625, 0.25, 0.625, 0.25, 0.625, 0.25, 0.625, 0.25, 0.625, 0.5, 0.875, 0.5, 0.875, 0.5, 0.625, 0.5, 0.625, 0.25, 0.625, 0.25, 0.625, 0.25, 0.625, 0.25, 0.625, 0.5, 0.625, 0.5, 0.625, 0.5, 0.625, 0.5, 0.625, 0.5, 0.625, 0.5, 0.625, 0.5, 0.625, 0.5, 0.625, 0.5, 0.875, 0.5, 0.875, 0.5, 0.625, 0.5, 0.625, 0.25, 0.625, 0.25, 0.625, 0.25, 0.625, 0.25, 0.625, 0.5, 0.625, 0.5, 0.625, 0.5, 0.625, 0.5, 0.625, 0.5, 0.625, 0.5, 0.625, 0.5, 0.625, 0.5, 0.875, 0.5, 0.625, 0.5, 0.625, 0.5, 0.875, 0.5, 0.625, 0.5, 0.625, 0.5, 0.625, 0.5, 0.625, 0.5, 0.625, 0.25, 0.625, 0.25, 0.625, 0.25, 0.625, 0.25, 0.625, 0.25, 0.625, 0.25, 0.625, 0.25, 0.625, 0.25, 0.625, 0.5, 0.875, 0.5, 0.875, 0.5, 0.625, 0.5, 0.625, 0.5, 0.875, 0.5, 0.875, 0.5, 0.625, 0.5, 0.625, 0.25, 0.625, 0.25, 0.625, 0.25, 0.625, 0.25, 0.625, 0.5, 0.625, 0.5, 0.625, 0.5, 0.625, 0.5, 0.875, 0.5, 0.625, 0.5, 0.625, 0.5, 0.875, 0.5, 0.625, 0.25, 0.625, 0.25, 0.625, 0.25, 0.625, 0.25, 0.625, 0.5, 0.625, 0.5, 0.625, 0.5, 0.625, 0.5, 0.625, 0.5, 0.625, 0.5, 0.625, 0.5, 0.625, 0.5, 0.875, 0.5, 0.625, 0.5, 0.625, 0.5, 0.875, 0.5, 0.625, 0.5, 0.625, 0.5, 0.625, 0.5, 0.625, 0.5, 0.625, 0.25, 0.625, 0.25, 0.625, 0.25, 0.625, 0.25, 0.875, 0.5, 0.625, 0.5, 0.625, 0.5, 0.875, 0.5, 0.875, 0.5, 0.625, 0.5, 0.625, 0.5, 0.875, 0.5, 0.625, 0.5, 0.875, 0.5, 0.875, 0.5, 0.625, 0.5, 0.625, 0.25, 0.625, 0.25, 0.625, 0.25, 0.625, 0.25, 0.625, 0.5, 0.625, 0.5, 0.625, 0.5, 0.625, 0.5, 0.875, 0.5, 0.625, 0.5, 0.625, 0.5, 0.875, 0.5, 0.375, 0.5, 0.375, 0.5, 0.375, 0.5, 0.375, 0.5, 0.375, 0.25, 0.375, 0.25, 0.375, 0.25, 0.375, 0.25, 0.625, 0.25, 0.625, 0.25, 0.625, 0.25, 0.625, 0.25, 0.375, 0.5, 0.375, 0.5, 0.375, 0.5, 0.375, 0.5, 0.625, 0.5, 0.625, 0.25, 0.625, 0.25, 0.625, 0.5, 0.625, 0.5, 0.625, 0.5, 0.625, 0.5, 0.625, 0.5, 0.875, 0.5, 0.625, 0.5, 0.625, 0.5, 0.875, 0.5, 0.375, 0.25, 0.375, 0.25, 0.375, 0.25, 0.375, 0.25, 0.875, 0.5, 0.625, 0.5, 0.625, 0.5, 0.875, 0.5, 0.375, 0.25, 0.375, 0.25, 0.375, 0.25, 0.375, 0.25, 0.375, 0.25, 0.375, 0.5, 0.375, 0.5, 0.375, 0.25, 0.375, 0.5, 0.125, 0.5, 0.125, 0.5, 0.375, 0.5, 0.625, 0.5, 0.625, 0.5, 0.625, 0.5, 0.625, 0.5, 0.625, 0.25, 0.625, 0.25, 0.625, 0.25, 0.625, 0.25, 0.625, 0.5, 0.625, 0.25, 0.625, 0.25, 0.625, 0.5, 0.875, 0.5, 0.625, 0.5, 0.625, 0.5, 0.875, 0.5, 0.375, 0.5, 0.125, 0.5, 0.125, 0.5, 0.375, 0.5, 0.375, 0.5, 0.375, 0.5, 0.375, 0.5, 0.375, 0.5, 0.375, 0.25, 0.375, 0.5, 0.375, 0.5, 0.375, 0.25, 0.375, 0.5, 0.125, 0.5, 0.125, 0.5, 0.375, 0.5])
me_sharkmesh.materials.append(mat_sharkbackcolor)
me_sharkmesh.materials.append(mat_sharkbellycolor)
me_sharkmesh.materials.append(mat_sharkgillcolor)
me_sharkmesh.materials.append(mat_sharkmouthcolor)
me_sharkmesh.use_remesh_preserve_volume = False
me_sharkmesh.use_remesh_preserve_attributes = False
me_sharkmesh.use_mirror_vertex_groups = False
me_sharkmesh.update()

# ---- objects
ob_shark = bpy.data.objects.new('Shark', me_sharkmesh)

# ---- transforms, parenting, visibility, modifiers, constraints
ob_shark.location = (0.0, 0.0, 0.0)
ob_shark.lock_rotations_4d = False
ob_shark.empty_display_type = 'ARROWS'
ob_shark.lineart.crease_threshold = 0.0

# ---- collection membership
col_collection.objects.link(ob_shark)

# ---- scene / render settings (as saved in the file)
scene.frame_start = 1; scene.frame_end = 250; scene.frame_set(1)
scene.render.engine = 'BLENDER_EEVEE_NEXT'
scene.cycles.sampling_pattern = 'TABULATED_SOBOL'
scene.cycles.use_light_tree = False
scene.view_settings.view_transform = 'Filmic'
bpy.context.view_layer.update()

# ---- added for rendering (the .blend has no active camera and no usable light): camera, sun
cam_auto = bpy.data.cameras.new('AutoCamera')
cam_auto.lens = 50.0
cam_auto.sensor_width = 36.0
cam_auto.clip_end = 1000.0
ob_auto_camera = bpy.data.objects.new('AutoCamera', cam_auto)
scene.collection.objects.link(ob_auto_camera)
ob_auto_camera.location = (16.4611, -16.3532, 13.2102)
ob_auto_camera.rotation_euler = (1.09748, -7.21219e-08, 0.694738)
scene.camera = ob_auto_camera
light_auto_sun = bpy.data.lights.new('AutoSun', 'SUN')
light_auto_sun.energy = 3.0
light_auto_sun.angle = 0.0523599
ob_auto_sun = bpy.data.objects.new('AutoSun', light_auto_sun)
scene.collection.objects.link(ob_auto_sun)
ob_auto_sun.rotation_euler = (0.872665, 0.174533, 0.523599)
bpy.context.view_layer.update()
